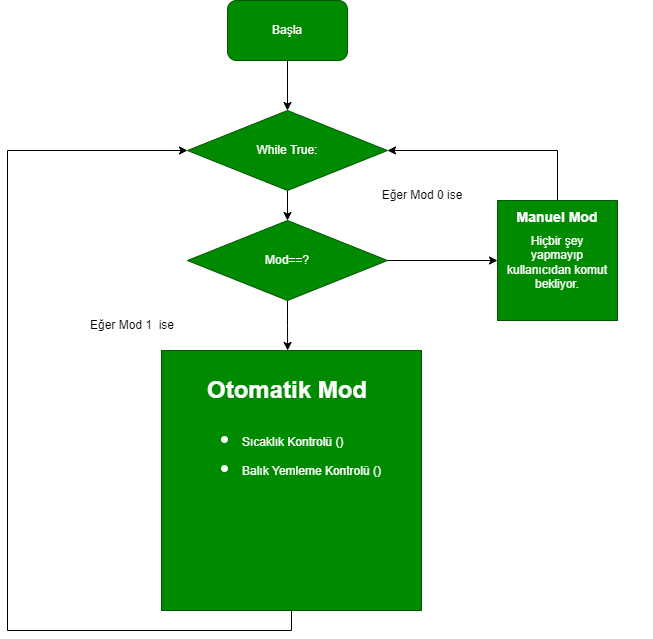

The diagram above was exported from draw.io. Its source (the exported page's mxGraphModel, read from the mxfile embedded in the PNG):
<mxGraphModel dx="1422" dy="762" grid="1" gridSize="10" guides="1" tooltips="1" connect="1" arrows="1" fold="1" page="1" pageScale="1" pageWidth="827" pageHeight="1169" math="0" shadow="0">
  <root>
    <mxCell id="0" />
    <mxCell id="1" parent="0" />
    <mxCell id="uYGIrzWfEUH3D9x3Ifaa-1" value="" style="rounded=1;whiteSpace=wrap;html=1;fillColor=#008a00;strokeColor=#005700;fontColor=#ffffff;" parent="1" vertex="1">
      <mxGeometry x="350" y="40" width="120" height="60" as="geometry" />
    </mxCell>
    <mxCell id="uYGIrzWfEUH3D9x3Ifaa-4" style="edgeStyle=orthogonalEdgeStyle;rounded=0;orthogonalLoop=1;jettySize=auto;html=1;entryX=0.5;entryY=0;entryDx=0;entryDy=0;" parent="1" target="uYGIrzWfEUH3D9x3Ifaa-3" edge="1">
      <mxGeometry relative="1" as="geometry">
        <mxPoint x="410" y="100" as="sourcePoint" />
      </mxGeometry>
    </mxCell>
    <mxCell id="uYGIrzWfEUH3D9x3Ifaa-2" value="Başla" style="text;html=1;align=center;verticalAlign=middle;whiteSpace=wrap;rounded=0;fontColor=#FFFFFF;" parent="1" vertex="1">
      <mxGeometry x="380" y="55" width="60" height="30" as="geometry" />
    </mxCell>
    <mxCell id="uYGIrzWfEUH3D9x3Ifaa-8" style="edgeStyle=orthogonalEdgeStyle;rounded=0;orthogonalLoop=1;jettySize=auto;html=1;exitX=0.5;exitY=1;exitDx=0;exitDy=0;entryX=0.5;entryY=0;entryDx=0;entryDy=0;" parent="1" source="uYGIrzWfEUH3D9x3Ifaa-3" target="uYGIrzWfEUH3D9x3Ifaa-6" edge="1">
      <mxGeometry relative="1" as="geometry" />
    </mxCell>
    <mxCell id="uYGIrzWfEUH3D9x3Ifaa-3" value="" style="rhombus;whiteSpace=wrap;html=1;fillColor=#008a00;fontColor=#ffffff;strokeColor=#005700;" parent="1" vertex="1">
      <mxGeometry x="310" y="150" width="200" height="80" as="geometry" />
    </mxCell>
    <mxCell id="uYGIrzWfEUH3D9x3Ifaa-5" value="While True:" style="text;html=1;strokeColor=none;fillColor=none;align=center;verticalAlign=middle;whiteSpace=wrap;rounded=0;fontColor=#FFFFFF;" parent="1" vertex="1">
      <mxGeometry x="370" y="175" width="80" height="30" as="geometry" />
    </mxCell>
    <mxCell id="uYGIrzWfEUH3D9x3Ifaa-31" style="edgeStyle=orthogonalEdgeStyle;rounded=0;orthogonalLoop=1;jettySize=auto;html=1;exitX=1;exitY=0.5;exitDx=0;exitDy=0;entryX=0;entryY=0.5;entryDx=0;entryDy=0;fontSize=14;fontColor=#FFFFFF;" parent="1" source="uYGIrzWfEUH3D9x3Ifaa-6" target="uYGIrzWfEUH3D9x3Ifaa-27" edge="1">
      <mxGeometry relative="1" as="geometry" />
    </mxCell>
    <mxCell id="uYGIrzWfEUH3D9x3Ifaa-45" style="edgeStyle=orthogonalEdgeStyle;rounded=0;orthogonalLoop=1;jettySize=auto;html=1;exitX=0.5;exitY=1;exitDx=0;exitDy=0;entryX=0.485;entryY=0;entryDx=0;entryDy=0;entryPerimeter=0;fontSize=14;fontColor=#FFFFFF;" parent="1" source="uYGIrzWfEUH3D9x3Ifaa-6" target="uYGIrzWfEUH3D9x3Ifaa-20" edge="1">
      <mxGeometry relative="1" as="geometry" />
    </mxCell>
    <mxCell id="uYGIrzWfEUH3D9x3Ifaa-6" value="" style="rhombus;whiteSpace=wrap;html=1;fillColor=#008a00;fontColor=#ffffff;strokeColor=#005700;" parent="1" vertex="1">
      <mxGeometry x="310" y="260" width="200" height="80" as="geometry" />
    </mxCell>
    <mxCell id="uYGIrzWfEUH3D9x3Ifaa-7" value="Mod==?" style="text;html=1;strokeColor=none;fillColor=none;align=center;verticalAlign=middle;whiteSpace=wrap;rounded=0;fontColor=#FFFFFF;" parent="1" vertex="1">
      <mxGeometry x="370" y="285" width="80" height="30" as="geometry" />
    </mxCell>
    <mxCell id="uYGIrzWfEUH3D9x3Ifaa-19" value="Eğer Mod 0 ise" style="text;html=1;strokeColor=none;fillColor=none;align=center;verticalAlign=middle;whiteSpace=wrap;rounded=0;fontSize=12;" parent="1" vertex="1">
      <mxGeometry x="470" y="220" width="150" height="30" as="geometry" />
    </mxCell>
    <mxCell id="uYGIrzWfEUH3D9x3Ifaa-40" style="edgeStyle=orthogonalEdgeStyle;rounded=0;orthogonalLoop=1;jettySize=auto;html=1;exitX=0.5;exitY=1;exitDx=0;exitDy=0;fontSize=14;fontColor=#FFFFFF;entryX=0;entryY=0.5;entryDx=0;entryDy=0;" parent="1" source="uYGIrzWfEUH3D9x3Ifaa-20" target="uYGIrzWfEUH3D9x3Ifaa-3" edge="1">
      <mxGeometry relative="1" as="geometry">
        <mxPoint x="140" y="200" as="targetPoint" />
        <Array as="points">
          <mxPoint x="414" y="670" />
          <mxPoint x="130" y="670" />
          <mxPoint x="130" y="190" />
        </Array>
      </mxGeometry>
    </mxCell>
    <mxCell id="uYGIrzWfEUH3D9x3Ifaa-20" value="" style="whiteSpace=wrap;html=1;aspect=fixed;fontSize=12;fillColor=#008a00;fontColor=#ffffff;strokeColor=#005700;" parent="1" vertex="1">
      <mxGeometry x="284" y="390" width="260" height="260" as="geometry" />
    </mxCell>
    <mxCell id="uYGIrzWfEUH3D9x3Ifaa-22" value="&lt;h1&gt;Otomatik Mod&lt;/h1&gt;&lt;p&gt;&lt;br&gt;&lt;/p&gt;" style="text;html=1;strokeColor=none;fillColor=none;spacing=5;spacingTop=-20;whiteSpace=wrap;overflow=hidden;rounded=0;fontSize=12;align=center;fontColor=#FFFFFF;" parent="1" vertex="1">
      <mxGeometry x="315" y="410" width="190" height="40" as="geometry" />
    </mxCell>
    <mxCell id="uYGIrzWfEUH3D9x3Ifaa-24" value="&lt;h1&gt;&lt;ul&gt;&lt;li&gt;&lt;span style=&quot;font-size: 12px; font-weight: 400; background-color: initial;&quot;&gt;Sıcaklık Kontrolü ()&lt;/span&gt;&lt;br&gt;&lt;/li&gt;&lt;li&gt;&lt;span style=&quot;font-size: 12px; font-weight: 400;&quot;&gt;Balık Yemleme Kontrolü ()&lt;/span&gt;&lt;/li&gt;&lt;/ul&gt;&lt;/h1&gt;" style="text;html=1;strokeColor=none;fillColor=none;spacing=5;spacingTop=-20;whiteSpace=wrap;overflow=hidden;rounded=0;fontSize=12;fontColor=#FFFFFF;" parent="1" vertex="1">
      <mxGeometry x="320" y="450" width="190" height="170" as="geometry" />
    </mxCell>
    <mxCell id="uYGIrzWfEUH3D9x3Ifaa-37" style="edgeStyle=orthogonalEdgeStyle;rounded=0;orthogonalLoop=1;jettySize=auto;html=1;entryX=1;entryY=0.5;entryDx=0;entryDy=0;fontSize=14;fontColor=#FFFFFF;" parent="1" source="uYGIrzWfEUH3D9x3Ifaa-27" target="uYGIrzWfEUH3D9x3Ifaa-3" edge="1">
      <mxGeometry relative="1" as="geometry">
        <Array as="points">
          <mxPoint x="680" y="190" />
        </Array>
      </mxGeometry>
    </mxCell>
    <mxCell id="uYGIrzWfEUH3D9x3Ifaa-27" value="" style="whiteSpace=wrap;html=1;aspect=fixed;fontSize=12;fontColor=#ffffff;fillColor=#008a00;strokeColor=#005700;" parent="1" vertex="1">
      <mxGeometry x="620" y="240" width="120" height="120" as="geometry" />
    </mxCell>
    <mxCell id="uYGIrzWfEUH3D9x3Ifaa-28" value="&lt;h1 style=&quot;font-size: 14px;&quot;&gt;Manuel Mod&lt;/h1&gt;&lt;div&gt;&lt;br&gt;&lt;/div&gt;" style="text;html=1;strokeColor=none;fillColor=none;spacing=5;spacingTop=-20;whiteSpace=wrap;overflow=hidden;rounded=0;fontSize=14;align=center;fontColor=#FFFFFF;" parent="1" vertex="1">
      <mxGeometry x="585" y="250" width="190" height="30" as="geometry" />
    </mxCell>
    <mxCell id="uYGIrzWfEUH3D9x3Ifaa-10" value="&lt;br&gt;Hiçbir şey yapmayıp kullanıcıdan komut bekliyor." style="text;html=1;strokeColor=none;fillColor=none;align=center;verticalAlign=middle;whiteSpace=wrap;rounded=0;fontColor=#FFFFFF;" parent="1" vertex="1">
      <mxGeometry x="625" y="280" width="110" height="30" as="geometry" />
    </mxCell>
    <mxCell id="uYGIrzWfEUH3D9x3Ifaa-39" value="Eğer Mod 1&amp;nbsp; ise" style="text;html=1;strokeColor=none;fillColor=none;align=center;verticalAlign=middle;whiteSpace=wrap;rounded=0;fontSize=12;" parent="1" vertex="1">
      <mxGeometry x="180" y="350" width="150" height="30" as="geometry" />
    </mxCell>
  </root>
</mxGraphModel>